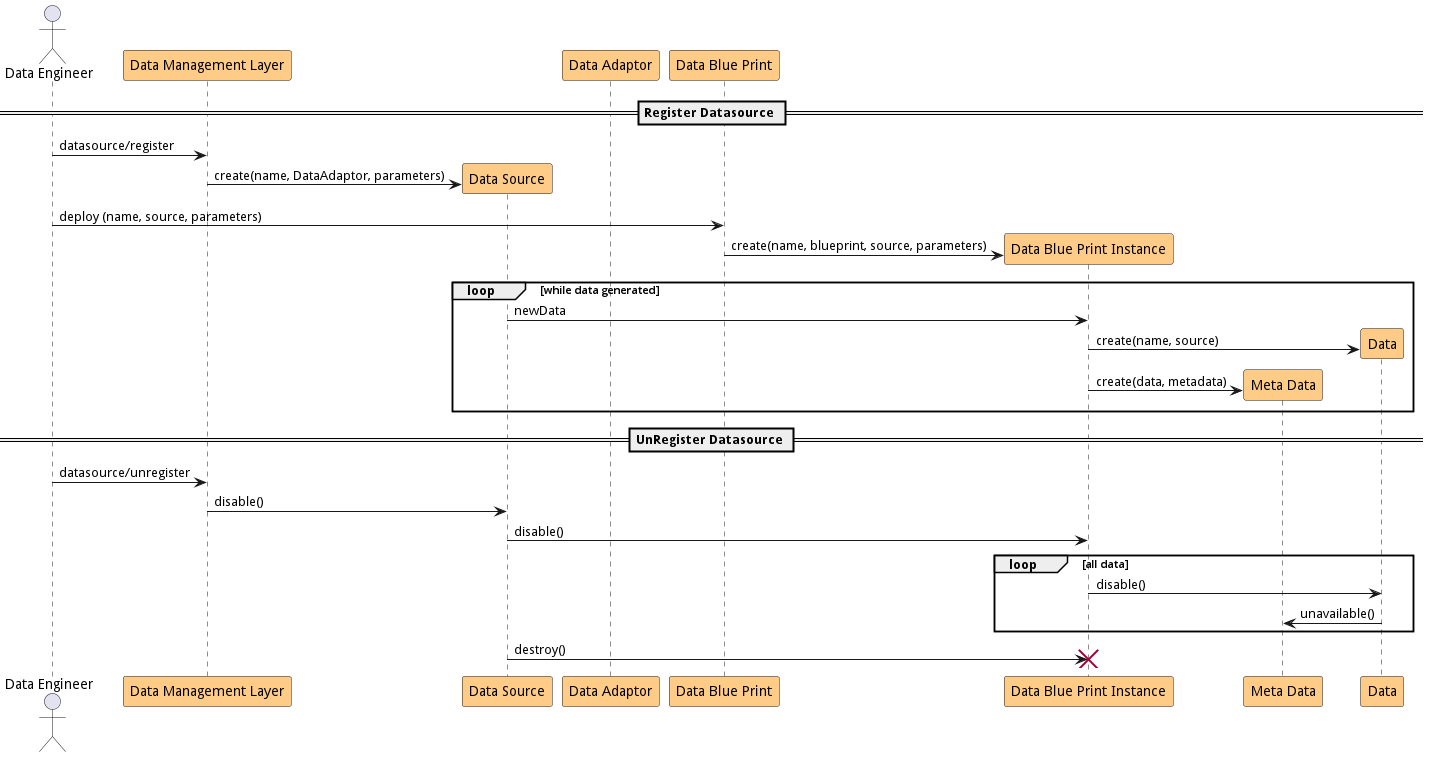

The diagram above was rendered by PlantUML. Its source (embedded in the PNG):
@startuml
 actor "Data Engineer" as de
 participant "Data Management Layer" as dml #ffcc88
 participant "Data Source" as ds #ffcc88
 participant "Data Adaptor" as da #ffcc88
 participant "Data Blue Print" as dbp #ffcc88
 participant "Data Blue Print Instance" as dbpi #ffcc88
 participant "Meta Data" as md #ffcc88
 participant "Data" as data #ffcc88

== Register Datasource ==
de -> dml : datasource/register
dml -> ds  ** : create(name, DataAdaptor, parameters)
de -> dbp : deploy (name, source, parameters)
dbp -> dbpi ** : create(name, blueprint, source, parameters)
loop while data generated
    ds -> dbpi : newData
    dbpi -> data ** : create(name, source)
    dbpi -> md ** : create(data, metadata)
end

== UnRegister Datasource ==
de -> dml : datasource/unregister
dml -> ds : disable()
ds -> dbpi : disable()
loop all data
    dbpi -> data : disable()
    data -> md : unavailable()
end
ds -> dbpi !! : destroy()

@enduml